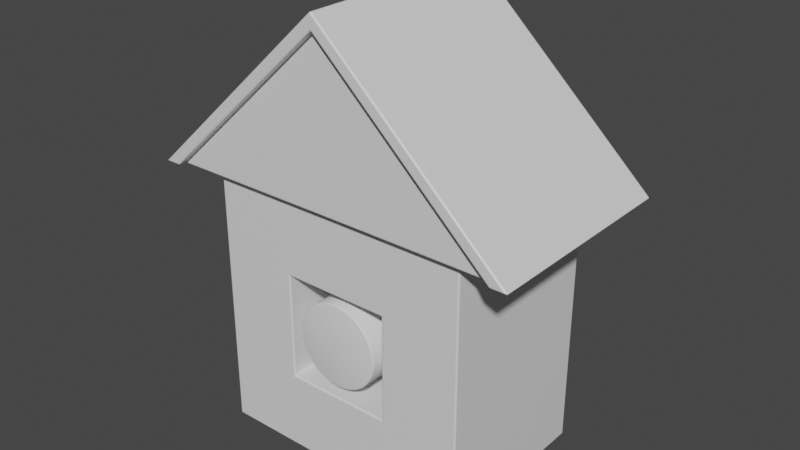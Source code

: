 # Source: home.blend  (saved by Blender 2.90.8; exported with 4.5.12 LTS)
import bpy
from mathutils import Matrix  # noqa: F401  (used for matrix-valued properties, if any)

bpy.ops.wm.read_factory_settings(use_empty=True)
scene = bpy.context.scene
scene.name = 'Scene'

# ---- collections
col_collection = bpy.data.collections.new('Collection'); scene.collection.children.link(col_collection)

# ---- materials (node trees are filled in below, after node groups)
mat_material = bpy.data.materials.new('Material')
mat_material.alpha_threshold = 0.0
mat_material.use_transparent_shadow = False
mat_material.line_color = (0.0, 0.0, 0.0, 1.0)

# ---- material node trees
mat_material.use_nodes = True; mat_material.node_tree.nodes.clear()
_N = mat_material.node_tree.nodes; _L = mat_material.node_tree.links
n0 = _N.new('ShaderNodeOutputMaterial'); n0.name = 'Material Output'; n0.location = (300, 300)
n1 = _N.new('ShaderNodeBsdfPrincipled'); n1.name = 'Principled BSDF'; n1.location = (10, 300)
n1.distribution = 'GGX'
n1.subsurface_method = 'BURLEY'
n1.inputs[2].default_value = 0.4
n1.inputs[3].default_value = 1.45
n1.inputs[27].default_value = (0.0, 0.0, 0.0, 1.0)
n1.inputs[28].default_value = 1.0
_L.new(n1.outputs[0], n0.inputs[0])
n0.is_active_output = True

# ---- world
world_world = bpy.data.worlds.new('World'); scene.world = world_world
world_world.use_nodes = True; world_world.node_tree.nodes.clear()
_N = world_world.node_tree.nodes; _L = world_world.node_tree.links
n0 = _N.new('ShaderNodeOutputWorld'); n0.name = 'World Output'; n0.location = (300, 300)
n1 = _N.new('ShaderNodeBackground'); n1.name = 'Background'; n1.location = (10, 300)
n1.inputs[0].default_value = (0.05088, 0.05088, 0.05088, 1.0)
_L.new(n1.outputs[0], n0.inputs[0])
n0.is_active_output = True
world_world.color = (0.05088, 0.05088, 0.05088)
world_world.use_sun_shadow = False
world_world.sun_shadow_jitter_overblur = 0.0

# ---- meshes
me_cube = bpy.data.meshes.new('Cube')
me_cube.from_pydata([(0.75, 0.5, 0.75), (0.75, 0.5, -0.75), (0.75, -0.5, 0.75), (0.75, -0.5, -0.75), (1.065, 0.5959, 0.7473), (1.065, -0.5959, 0.7473), (0.9704, -0.5959, 0.7475), (0.9704, -0.5535, 0.7475), (0.75, -0.5, 0.3), (0.75, -0.5, -0.3), (0.3, -0.5, 0.3), (0.3, -0.5, -0.3), (0.3, -0.5, 0.75), (0.3, 0.5, -0.75), (0.3, 0.5, 0.75), (0.3, -0.5, -0.75), (0.3, -0.1, -0.3), (0.3, -0.1, 0.3), (-0.75, 0.5, 0.75), (-0.75, 0.5, -0.75), (-0.75, -0.5, 0.75), (-0.75, -0.5, -0.75), (-1.065, 0.5959, 0.7473), (-1.065, -0.5959, 0.7473), (0.0, -0.5, 0.75), (0.0, 0.5, -0.75), (0.0, -0.5959, 1.732), (0.0, 0.5959, 1.732), (0.0, -0.5, -0.75), (0.0, 0.5, 0.75), (0.0, 0.5959, 0.7498), (0.0, -0.5535, 0.7498), (0.0, -0.5959, 1.644), (-0.9704, -0.5959, 0.7475), (-0.9704, -0.5535, 0.7475), (0.0, -0.5535, 1.644), (-0.75, -0.5, 0.3), (-0.75, -0.5, -0.3), (0.0, -0.5, 0.3), (0.0, -0.5, -0.3), (-0.3, -0.5, 0.3), (-0.3, -0.5, -0.3), (-0.3, -0.5, 0.75), (-0.3, 0.5, -0.75), (-0.3, 0.5, 0.75), (-0.3, -0.5, -0.75), (0.0, -0.1, 0.3), (0.0, -0.1, -0.3), (-0.3, -0.1, -0.3), (-0.3, -0.1, 0.3)], [], [(9, 8, 10, 11), (1, 0, 2, 8, 9, 3), (13, 1, 3, 15), (4, 27, 26, 5), (13, 14, 0, 1), (4, 5, 6, 7, 31, 24, 29, 30), (6, 32, 35, 7), (4, 30, 27), (26, 32, 6, 5), (35, 31, 7), (10, 12, 24, 38), (15, 11, 39, 28), (25, 13, 15, 28), (25, 29, 14, 13), (8, 2, 12, 10), (3, 9, 11, 15), (39, 11, 16, 47), (16, 17, 46, 47), (10, 38, 46, 17), (11, 10, 17, 16), (37, 41, 40, 36), (19, 21, 37, 36, 20, 18), (43, 45, 21, 19), (22, 23, 26, 27), (43, 19, 18, 44), (22, 30, 29, 24, 31, 34, 33, 23), (33, 34, 35, 32), (22, 27, 30), (26, 23, 33, 32), (35, 34, 31), (40, 38, 24, 42), (45, 28, 39, 41), (25, 28, 45, 43), (25, 43, 44, 29), (36, 40, 42, 20), (21, 45, 41, 37), (39, 47, 48, 41), (48, 47, 46, 49), (40, 49, 46, 38), (41, 48, 49, 40)])
_uv = me_cube.uv_layers.new(name='UVMap')
_uv.uv.foreach_set('vector', [0.4583, 0.75, 0.5417, 0.75, 0.5417, 0.875, 0.4583, 0.875, 0.375, 0.5, 0.625, 0.5, 0.625, 0.75, 0.5417, 0.75, 0.4583, 0.75, 0.375, 0.75, 0.25, 0.5, 0.375, 0.5, 0.375, 0.75, 0.25, 0.75, 0.625, 0.5, 0.75, 0.5, 0.75, 0.75, 0.625, 0.75, 0.375, 0.375, 0.625, 0.375, 0.625, 0.5, 0.375, 0.5, 0.625, 0.5, 0.625, 0.75, 0.625, 0.75, 0.625, 0.75, 0.625, 0.75, 0.625, 0.7418, 0.625, 0.5212, 0.625, 0.5, 0.625, 0.75, 0.7389, 0.75, 0.7389, 0.75, 0.625, 0.75, 0.625, 0.5, 0.625, 0.5, 0.75, 0.5, 0.75, 0.75, 0.7389, 0.75, 0.625, 0.75, 0.625, 0.75, 0.7389, 0.75, 0.625, 0.75, 0.625, 0.75, 0.5417, 0.875, 0.625, 0.875, 0.625, 0.875, 0.5417, 0.875, 0.375, 0.875, 0.4583, 0.875, 0.4583, 0.875, 0.375, 0.875, 0.25, 0.5, 0.25, 0.5, 0.25, 0.75, 0.25, 0.75, 0.375, 0.375, 0.625, 0.375, 0.625, 0.375, 0.375, 0.375, 0.5417, 0.75, 0.625, 0.75, 0.625, 0.875, 0.5417, 0.875, 0.375, 0.75, 0.4583, 0.75, 0.4583, 0.875, 0.375, 0.875, 0.4583, 0.875, 0.4583, 0.875, 0.4583, 0.875, 0.4583, 0.875, 0.4583, 0.875, 0.5417, 0.875, 0.5417, 0.875, 0.4583, 0.875, 0.5417, 0.875, 0.5417, 0.875, 0.5417, 0.875, 0.5417, 0.875, 0.4583, 0.875, 0.5417, 0.875, 0.5417, 0.875, 0.4583, 0.875, 0.4583, 0.75, 0.4583, 0.875, 0.5417, 0.875, 0.5417, 0.75, 0.375, 0.5, 0.375, 0.75, 0.4583, 0.75, 0.5417, 0.75, 0.625, 0.75, 0.625, 0.5, 0.25, 0.5, 0.25, 0.75, 0.375, 0.75, 0.375, 0.5, 0.625, 0.5, 0.625, 0.75, 0.75, 0.75, 0.75, 0.5, 0.375, 0.375, 0.375, 0.5, 0.625, 0.5, 0.625, 0.375, 0.625, 0.5, 0.625, 0.5, 0.625, 0.5212, 0.625, 0.7418, 0.625, 0.75, 0.625, 0.75, 0.625, 0.75, 0.625, 0.75, 0.625, 0.75, 0.625, 0.75, 0.7389, 0.75, 0.7389, 0.75, 0.625, 0.5, 0.75, 0.5, 0.625, 0.5, 0.75, 0.75, 0.625, 0.75, 0.625, 0.75, 0.7389, 0.75, 0.7389, 0.75, 0.625, 0.75, 0.625, 0.75, 0.5417, 0.875, 0.5417, 0.875, 0.625, 0.875, 0.625, 0.875, 0.375, 0.875, 0.375, 0.875, 0.4583, 0.875, 0.4583, 0.875, 0.25, 0.5, 0.25, 0.75, 0.25, 0.75, 0.25, 0.5, 0.375, 0.375, 0.375, 0.375, 0.625, 0.375, 0.625, 0.375, 0.5417, 0.75, 0.5417, 0.875, 0.625, 0.875, 0.625, 0.75, 0.375, 0.75, 0.375, 0.875, 0.4583, 0.875, 0.4583, 0.75, 0.4583, 0.875, 0.4583, 0.875, 0.4583, 0.875, 0.4583, 0.875, 0.4583, 0.875, 0.4583, 0.875, 0.5417, 0.875, 0.5417, 0.875, 0.5417, 0.875, 0.5417, 0.875, 0.5417, 0.875, 0.5417, 0.875, 0.4583, 0.875, 0.4583, 0.875, 0.5417, 0.875, 0.5417, 0.875])
me_cube.materials.append(mat_material)
me_cube.use_remesh_preserve_volume = False
me_cube.use_remesh_preserve_attributes = False
me_cube.use_mirror_vertex_groups = False
me_cube.update()
me_cylinder = bpy.data.meshes.new('Cylinder')
me_cylinder.from_pydata([(0.0, 0.24, 0.108), (0.0, 0.24, 0.492), (0.04682, 0.2354, 0.108), (0.04682, 0.2354, 0.492), (0.09184, 0.2217, 0.108), (0.09184, 0.2217, 0.492), (0.1333, 0.1996, 0.108), (0.1333, 0.1996, 0.492), (0.1697, 0.1697, 0.108), (0.1697, 0.1697, 0.492), (0.1996, 0.1333, 0.108), (0.1996, 0.1333, 0.492), (0.2217, 0.09184, 0.108), (0.2217, 0.09184, 0.492), (0.2354, 0.04682, 0.108), (0.2354, 0.04682, 0.492), (0.24, 6.7e-08, 0.108), (0.24, 6.7e-08, 0.492), (0.2354, -0.04682, 0.108), (0.2354, -0.04682, 0.492), (0.2217, -0.09184, 0.108), (0.2217, -0.09184, 0.492), (0.1996, -0.1333, 0.108), (0.1996, -0.1333, 0.492), (0.1697, -0.1697, 0.108), (0.1697, -0.1697, 0.492), (0.1333, -0.1996, 0.108), (0.1333, -0.1996, 0.492), (0.09184, -0.2217, 0.108), (0.09184, -0.2217, 0.492), (0.04682, -0.2354, 0.108), (0.04682, -0.2354, 0.492), (-7.82e-08, -0.24, 0.108), (-7.82e-08, -0.24, 0.492), (-0.04682, -0.2354, 0.108), (-0.04682, -0.2354, 0.492), (-0.09184, -0.2217, 0.108), (-0.09184, -0.2217, 0.492), (-0.1333, -0.1996, 0.108), (-0.1333, -0.1996, 0.492), (-0.1697, -0.1697, 0.108), (-0.1697, -0.1697, 0.492), (-0.1996, -0.1333, 0.108), (-0.1996, -0.1333, 0.492), (-0.2217, -0.09184, 0.108), (-0.2217, -0.09184, 0.492), (-0.2354, -0.04682, 0.108), (-0.2354, -0.04682, 0.492), (-0.24, 2.806e-07, 0.108), (-0.24, 2.806e-07, 0.492), (-0.2354, 0.04682, 0.108), (-0.2354, 0.04682, 0.492), (-0.2217, 0.09184, 0.108), (-0.2217, 0.09184, 0.492), (-0.1996, 0.1333, 0.108), (-0.1996, 0.1333, 0.492), (-0.1697, 0.1697, 0.108), (-0.1697, 0.1697, 0.492), (-0.1333, 0.1996, 0.108), (-0.1333, 0.1996, 0.492), (-0.09184, 0.2217, 0.108), (-0.09184, 0.2217, 0.492), (-0.04682, 0.2354, 0.108), (-0.04682, 0.2354, 0.492)], [], [(0, 1, 3, 2), (2, 3, 5, 4), (4, 5, 7, 6), (6, 7, 9, 8), (8, 9, 11, 10), (10, 11, 13, 12), (12, 13, 15, 14), (14, 15, 17, 16), (16, 17, 19, 18), (18, 19, 21, 20), (20, 21, 23, 22), (22, 23, 25, 24), (24, 25, 27, 26), (26, 27, 29, 28), (28, 29, 31, 30), (30, 31, 33, 32), (32, 33, 35, 34), (34, 35, 37, 36), (36, 37, 39, 38), (38, 39, 41, 40), (40, 41, 43, 42), (42, 43, 45, 44), (44, 45, 47, 46), (46, 47, 49, 48), (48, 49, 51, 50), (50, 51, 53, 52), (52, 53, 55, 54), (54, 55, 57, 56), (56, 57, 59, 58), (58, 59, 61, 60), (3, 1, 63, 61, 59, 57, 55, 53, 51, 49, 47, 45, 43, 41, 39, 37, 35, 33, 31, 29, 27, 25, 23, 21, 19, 17, 15, 13, 11, 9, 7, 5), (60, 61, 63, 62), (62, 63, 1, 0), (0, 2, 4, 6, 8, 10, 12, 14, 16, 18, 20, 22, 24, 26, 28, 30, 32, 34, 36, 38, 40, 42, 44, 46, 48, 50, 52, 54, 56, 58, 60, 62)])
me_cylinder.polygons.foreach_set('use_smooth', [True] * 34)
_uv = me_cylinder.uv_layers.new(name='UVMap')
_uv.uv.foreach_set('vector', [1.0, 0.5, 1.0, 1.0, 0.9688, 1.0, 0.9688, 0.5, 0.9688, 0.5, 0.9688, 1.0, 0.9375, 1.0, 0.9375, 0.5, 0.9375, 0.5, 0.9375, 1.0, 0.9062, 1.0, 0.9062, 0.5, 0.9062, 0.5, 0.9062, 1.0, 0.875, 1.0, 0.875, 0.5, 0.875, 0.5, 0.875, 1.0, 0.8438, 1.0, 0.8438, 0.5, 0.8438, 0.5, 0.8438, 1.0, 0.8125, 1.0, 0.8125, 0.5, 0.8125, 0.5, 0.8125, 1.0, 0.7812, 1.0, 0.7812, 0.5, 0.7812, 0.5, 0.7812, 1.0, 0.75, 1.0, 0.75, 0.5, 0.75, 0.5, 0.75, 1.0, 0.7188, 1.0, 0.7188, 0.5, 0.7188, 0.5, 0.7188, 1.0, 0.6875, 1.0, 0.6875, 0.5, 0.6875, 0.5, 0.6875, 1.0, 0.6562, 1.0, 0.6562, 0.5, 0.6562, 0.5, 0.6562, 1.0, 0.625, 1.0, 0.625, 0.5, 0.625, 0.5, 0.625, 1.0, 0.5938, 1.0, 0.5938, 0.5, 0.5938, 0.5, 0.5938, 1.0, 0.5625, 1.0, 0.5625, 0.5, 0.5625, 0.5, 0.5625, 1.0, 0.5312, 1.0, 0.5312, 0.5, 0.5312, 0.5, 0.5312, 1.0, 0.5, 1.0, 0.5, 0.5, 0.5, 0.5, 0.5, 1.0, 0.4688, 1.0, 0.4688, 0.5, 0.4688, 0.5, 0.4688, 1.0, 0.4375, 1.0, 0.4375, 0.5, 0.4375, 0.5, 0.4375, 1.0, 0.4062, 1.0, 0.4062, 0.5, 0.4062, 0.5, 0.4062, 1.0, 0.375, 1.0, 0.375, 0.5, 0.375, 0.5, 0.375, 1.0, 0.3438, 1.0, 0.3438, 0.5, 0.3438, 0.5, 0.3438, 1.0, 0.3125, 1.0, 0.3125, 0.5, 0.3125, 0.5, 0.3125, 1.0, 0.2812, 1.0, 0.2812, 0.5, 0.2812, 0.5, 0.2812, 1.0, 0.25, 1.0, 0.25, 0.5, 0.25, 0.5, 0.25, 1.0, 0.2188, 1.0, 0.2188, 0.5, 0.2188, 0.5, 0.2188, 1.0, 0.1875, 1.0, 0.1875, 0.5, 0.1875, 0.5, 0.1875, 1.0, 0.1562, 1.0, 0.1562, 0.5, 0.1562, 0.5, 0.1562, 1.0, 0.125, 1.0, 0.125, 0.5, 0.125, 0.5, 0.125, 1.0, 0.09375, 1.0, 0.09375, 0.5, 0.09375, 0.5, 0.09375, 1.0, 0.0625, 1.0, 0.0625, 0.5, 0.2968, 0.4854, 0.25, 0.49, 0.2032, 0.4854, 0.1582, 0.4717, 0.1167, 0.4496, 0.08029, 0.4197, 0.05045, 0.3833, 0.02827, 0.3418, 0.01461, 0.2968, 0.01, 0.25, 0.01461, 0.2032, 0.02827, 0.1582, 0.05045, 0.1167, 0.08029, 0.08029, 0.1167, 0.05045, 0.1582, 0.02827, 0.2032, 0.01461, 0.25, 0.01, 0.2968, 0.01461, 0.3418, 0.02827, 0.3833, 0.05045, 0.4197, 0.08029, 0.4496, 0.1167, 0.4717, 0.1582, 0.4854, 0.2032, 0.49, 0.25, 0.4854, 0.2968, 0.4717, 0.3418, 0.4496, 0.3833, 0.4197, 0.4197, 0.3833, 0.4496, 0.3418, 0.4717, 0.0625, 0.5, 0.0625, 1.0, 0.03125, 1.0, 0.03125, 0.5, 0.03125, 0.5, 0.03125, 1.0, 0.0, 1.0, 0.0, 0.5, 0.75, 0.49, 0.7968, 0.4854, 0.8418, 0.4717, 0.8833, 0.4496, 0.9197, 0.4197, 0.9496, 0.3833, 0.9717, 0.3418, 0.9854, 0.2968, 0.99, 0.25, 0.9854, 0.2032, 0.9717, 0.1582, 0.9496, 0.1167, 0.9197, 0.08029, 0.8833, 0.05045, 0.8418, 0.02827, 0.7968, 0.01461, 0.75, 0.01, 0.7032, 0.01461, 0.6582, 0.02827, 0.6167, 0.05045, 0.5803, 0.08029, 0.5504, 0.1167, 0.5283, 0.1582, 0.5146, 0.2032, 0.51, 0.25, 0.5146, 0.2968, 0.5283, 0.3418, 0.5504, 0.3833, 0.5803, 0.4197, 0.6167, 0.4496, 0.6582, 0.4717, 0.7032, 0.4854])
me_cylinder.use_remesh_fix_poles = True
me_cylinder.use_remesh_preserve_attributes = False
me_cylinder.use_mirror_vertex_groups = False
me_cylinder.update()

# ---- objects
ob_cube = bpy.data.objects.new('Cube', me_cube)
ob_cylinder = bpy.data.objects.new('Cylinder', me_cylinder)

# ---- transforms, parenting, visibility, modifiers, constraints
ob_cube.location = (0.0, 0.0, 0.0)
ob_cube.lock_rotations_4d = False
ob_cube.empty_display_type = 'ARROWS'
ob_cube.lineart.crease_threshold = 0.0
_m = ob_cube.modifiers.new('Bevel', 'BEVEL')
_m.width = 0.009
_m.width_pct = 0.009
_m.segments = 3
ob_cylinder.parent = ob_cube
ob_cylinder.location = (0.0, 0.0, 0.0)
ob_cylinder.rotation_euler = (1.571, -0.0, 0.0)
ob_cylinder.lineart.crease_threshold = 0.0
_m = ob_cylinder.modifiers.new('Bevel', 'BEVEL')
_m.width = 0.008
_m.width_pct = 0.008
_m.segments = 3

# ---- collection membership
col_collection.objects.link(ob_cube)
col_collection.objects.link(ob_cylinder)

# ---- scene / render settings (as saved in the file)
scene.frame_start = 1; scene.frame_end = 250; scene.frame_set(1)
scene.render.engine = 'BLENDER_EEVEE_NEXT'
scene.cycles.use_denoising = False
scene.cycles.samples = 128
scene.cycles.sampling_pattern = 'TABULATED_SOBOL'
scene.cycles.use_adaptive_sampling = False
scene.cycles.use_light_tree = False
scene.view_settings.view_transform = 'Filmic'
bpy.context.view_layer.update()

# ---- added for rendering (the .blend has no active camera and no usable light): camera, sun
cam_auto = bpy.data.cameras.new('AutoCamera')
cam_auto.lens = 50.0
cam_auto.sensor_width = 36.0
cam_auto.clip_end = 1000.0
ob_auto_camera = bpy.data.objects.new('AutoCamera', cam_auto)
scene.collection.objects.link(ob_auto_camera)
ob_auto_camera.location = (3.21269, -3.85523, 3.05907)
ob_auto_camera.rotation_euler = (1.09748, -7.21219e-08, 0.694738)
scene.camera = ob_auto_camera
light_auto_sun = bpy.data.lights.new('AutoSun', 'SUN')
light_auto_sun.energy = 3.0
light_auto_sun.angle = 0.0523599
ob_auto_sun = bpy.data.objects.new('AutoSun', light_auto_sun)
scene.collection.objects.link(ob_auto_sun)
ob_auto_sun.rotation_euler = (0.872665, 0.174533, 0.523599)
bpy.context.view_layer.update()
